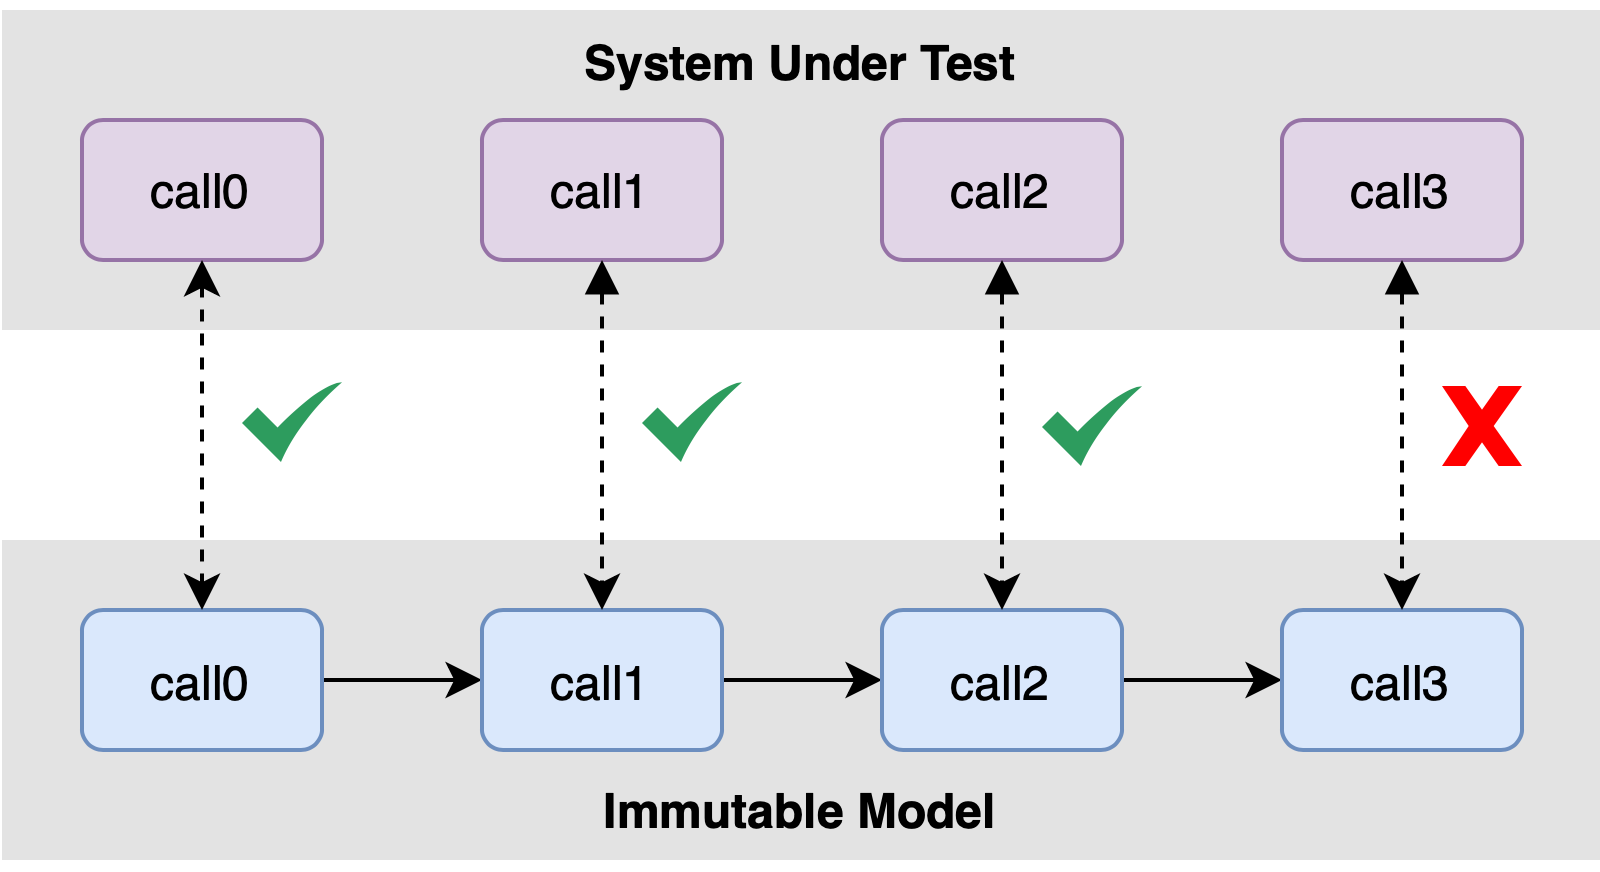

The diagram above was exported from draw.io. Its source (the exported page's mxGraphModel, read from the mxfile embedded in the PNG):
<mxGraphModel dx="683" dy="394" grid="1" gridSize="10" guides="1" tooltips="1" connect="1" arrows="1" fold="1" page="1" pageScale="1" pageWidth="827" pageHeight="1169" math="0" shadow="0">
  <root>
    <mxCell id="0" />
    <mxCell id="1" parent="0" />
    <mxCell id="dKkLrFZ07uZgMNUWW4I8-1" value="" style="rounded=0;whiteSpace=wrap;html=1;fillColor=#E3E3E3;fontColor=#333333;strokeColor=none;" vertex="1" parent="1">
      <mxGeometry x="120" y="160" width="400" height="80" as="geometry" />
    </mxCell>
    <mxCell id="dKkLrFZ07uZgMNUWW4I8-2" value="call0" style="rounded=1;whiteSpace=wrap;html=1;fillColor=#e1d5e7;strokeColor=#9673a6;" vertex="1" parent="1">
      <mxGeometry x="140" y="187.5" width="60" height="35" as="geometry" />
    </mxCell>
    <mxCell id="dKkLrFZ07uZgMNUWW4I8-3" value="call1" style="rounded=1;whiteSpace=wrap;html=1;fillColor=#e1d5e7;strokeColor=#9673a6;" vertex="1" parent="1">
      <mxGeometry x="240" y="187.5" width="60" height="35" as="geometry" />
    </mxCell>
    <mxCell id="dKkLrFZ07uZgMNUWW4I8-4" value="call2" style="rounded=1;whiteSpace=wrap;html=1;fillColor=#e1d5e7;strokeColor=#9673a6;" vertex="1" parent="1">
      <mxGeometry x="340" y="187.5" width="60" height="35" as="geometry" />
    </mxCell>
    <mxCell id="dKkLrFZ07uZgMNUWW4I8-5" value="call3" style="rounded=1;whiteSpace=wrap;html=1;fillColor=#e1d5e7;strokeColor=#9673a6;" vertex="1" parent="1">
      <mxGeometry x="440" y="187.5" width="60" height="35" as="geometry" />
    </mxCell>
    <mxCell id="dKkLrFZ07uZgMNUWW4I8-6" value="System Under Test" style="text;html=1;align=center;verticalAlign=middle;whiteSpace=wrap;rounded=0;fontStyle=1" vertex="1" parent="1">
      <mxGeometry x="250" y="157.5" width="140" height="30" as="geometry" />
    </mxCell>
    <mxCell id="dKkLrFZ07uZgMNUWW4I8-7" value="" style="rounded=0;whiteSpace=wrap;html=1;fillColor=#E3E3E3;fontColor=#333333;strokeColor=none;" vertex="1" parent="1">
      <mxGeometry x="120" y="292.5" width="400" height="80" as="geometry" />
    </mxCell>
    <mxCell id="dKkLrFZ07uZgMNUWW4I8-13" style="edgeStyle=orthogonalEdgeStyle;rounded=0;orthogonalLoop=1;jettySize=auto;html=1;exitX=1;exitY=0.5;exitDx=0;exitDy=0;entryX=0;entryY=0.5;entryDx=0;entryDy=0;" edge="1" parent="1" source="dKkLrFZ07uZgMNUWW4I8-8" target="dKkLrFZ07uZgMNUWW4I8-9">
      <mxGeometry relative="1" as="geometry" />
    </mxCell>
    <mxCell id="dKkLrFZ07uZgMNUWW4I8-8" value="call0" style="rounded=1;whiteSpace=wrap;html=1;fillColor=#dae8fc;strokeColor=#6c8ebf;" vertex="1" parent="1">
      <mxGeometry x="140" y="310" width="60" height="35" as="geometry" />
    </mxCell>
    <mxCell id="dKkLrFZ07uZgMNUWW4I8-15" style="edgeStyle=orthogonalEdgeStyle;rounded=0;orthogonalLoop=1;jettySize=auto;html=1;exitX=1;exitY=0.5;exitDx=0;exitDy=0;entryX=0;entryY=0.5;entryDx=0;entryDy=0;" edge="1" parent="1" source="dKkLrFZ07uZgMNUWW4I8-9" target="dKkLrFZ07uZgMNUWW4I8-10">
      <mxGeometry relative="1" as="geometry" />
    </mxCell>
    <mxCell id="dKkLrFZ07uZgMNUWW4I8-9" value="call1" style="rounded=1;whiteSpace=wrap;html=1;fillColor=#dae8fc;strokeColor=#6c8ebf;" vertex="1" parent="1">
      <mxGeometry x="240" y="310" width="60" height="35" as="geometry" />
    </mxCell>
    <mxCell id="dKkLrFZ07uZgMNUWW4I8-16" style="edgeStyle=orthogonalEdgeStyle;rounded=0;orthogonalLoop=1;jettySize=auto;html=1;exitX=1;exitY=0.5;exitDx=0;exitDy=0;entryX=0;entryY=0.5;entryDx=0;entryDy=0;" edge="1" parent="1" source="dKkLrFZ07uZgMNUWW4I8-10" target="dKkLrFZ07uZgMNUWW4I8-11">
      <mxGeometry relative="1" as="geometry" />
    </mxCell>
    <mxCell id="dKkLrFZ07uZgMNUWW4I8-10" value="call2" style="rounded=1;whiteSpace=wrap;html=1;fillColor=#dae8fc;strokeColor=#6c8ebf;" vertex="1" parent="1">
      <mxGeometry x="340" y="310" width="60" height="35" as="geometry" />
    </mxCell>
    <mxCell id="dKkLrFZ07uZgMNUWW4I8-11" value="call3" style="rounded=1;whiteSpace=wrap;html=1;fillColor=#dae8fc;strokeColor=#6c8ebf;" vertex="1" parent="1">
      <mxGeometry x="440" y="310" width="60" height="35" as="geometry" />
    </mxCell>
    <mxCell id="dKkLrFZ07uZgMNUWW4I8-12" value="Immutable Model" style="text;html=1;align=center;verticalAlign=middle;whiteSpace=wrap;rounded=0;fontStyle=1" vertex="1" parent="1">
      <mxGeometry x="250" y="345" width="140" height="30" as="geometry" />
    </mxCell>
    <mxCell id="dKkLrFZ07uZgMNUWW4I8-17" style="edgeStyle=orthogonalEdgeStyle;rounded=0;orthogonalLoop=1;jettySize=auto;html=1;exitX=0.5;exitY=1;exitDx=0;exitDy=0;entryX=0.5;entryY=0;entryDx=0;entryDy=0;dashed=1;startArrow=classic;startFill=1;" edge="1" parent="1" source="dKkLrFZ07uZgMNUWW4I8-2" target="dKkLrFZ07uZgMNUWW4I8-8">
      <mxGeometry relative="1" as="geometry" />
    </mxCell>
    <mxCell id="dKkLrFZ07uZgMNUWW4I8-18" style="edgeStyle=orthogonalEdgeStyle;rounded=0;orthogonalLoop=1;jettySize=auto;html=1;exitX=0.5;exitY=1;exitDx=0;exitDy=0;entryX=0.5;entryY=0;entryDx=0;entryDy=0;startArrow=block;startFill=1;dashed=1;" edge="1" parent="1" source="dKkLrFZ07uZgMNUWW4I8-3" target="dKkLrFZ07uZgMNUWW4I8-9">
      <mxGeometry relative="1" as="geometry" />
    </mxCell>
    <mxCell id="dKkLrFZ07uZgMNUWW4I8-19" style="edgeStyle=orthogonalEdgeStyle;rounded=0;orthogonalLoop=1;jettySize=auto;html=1;exitX=0.5;exitY=1;exitDx=0;exitDy=0;entryX=0.5;entryY=0;entryDx=0;entryDy=0;startArrow=block;startFill=1;dashed=1;" edge="1" parent="1" source="dKkLrFZ07uZgMNUWW4I8-4" target="dKkLrFZ07uZgMNUWW4I8-10">
      <mxGeometry relative="1" as="geometry" />
    </mxCell>
    <mxCell id="dKkLrFZ07uZgMNUWW4I8-20" style="edgeStyle=orthogonalEdgeStyle;rounded=0;orthogonalLoop=1;jettySize=auto;html=1;exitX=0.5;exitY=1;exitDx=0;exitDy=0;entryX=0.5;entryY=0;entryDx=0;entryDy=0;startArrow=block;startFill=1;dashed=1;" edge="1" parent="1" source="dKkLrFZ07uZgMNUWW4I8-5" target="dKkLrFZ07uZgMNUWW4I8-11">
      <mxGeometry relative="1" as="geometry" />
    </mxCell>
    <mxCell id="dKkLrFZ07uZgMNUWW4I8-21" value="" style="sketch=0;html=1;aspect=fixed;strokeColor=none;shadow=0;align=center;fillColor=#2D9C5E;verticalAlign=top;labelPosition=center;verticalLabelPosition=bottom;shape=mxgraph.gcp2.check" vertex="1" parent="1">
      <mxGeometry x="180" y="253" width="25" height="20" as="geometry" />
    </mxCell>
    <mxCell id="dKkLrFZ07uZgMNUWW4I8-22" value="" style="sketch=0;html=1;aspect=fixed;strokeColor=none;shadow=0;align=center;fillColor=#2D9C5E;verticalAlign=top;labelPosition=center;verticalLabelPosition=bottom;shape=mxgraph.gcp2.check" vertex="1" parent="1">
      <mxGeometry x="280" y="253" width="25" height="20" as="geometry" />
    </mxCell>
    <mxCell id="dKkLrFZ07uZgMNUWW4I8-23" value="" style="sketch=0;html=1;aspect=fixed;strokeColor=none;shadow=0;align=center;fillColor=#2D9C5E;verticalAlign=top;labelPosition=center;verticalLabelPosition=bottom;shape=mxgraph.gcp2.check" vertex="1" parent="1">
      <mxGeometry x="380" y="254" width="25" height="20" as="geometry" />
    </mxCell>
    <mxCell id="dKkLrFZ07uZgMNUWW4I8-24" value="" style="verticalLabelPosition=bottom;verticalAlign=top;html=1;shape=mxgraph.basic.x;fillColor=#FF0000;strokeColor=none;" vertex="1" parent="1">
      <mxGeometry x="480" y="254" width="20" height="20" as="geometry" />
    </mxCell>
  </root>
</mxGraphModel>